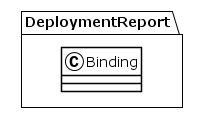

The diagram above was rendered by PlantUML. Its source (embedded in the PNG):
@startuml
!theme plain
package DeploymentReport {
class Binding {
}
}
@enduml